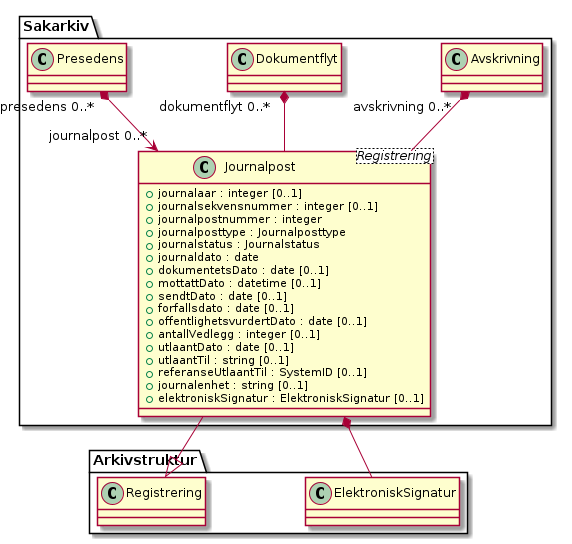

The diagram above was rendered by PlantUML. Its source (embedded in the PNG):
@startuml
skinparam nodesep 100
class Sakarkiv.Journalpost <Registrering> {
  +journalaar : integer [0..1]
  +journalsekvensnummer : integer [0..1]
  +journalpostnummer : integer
  +journalposttype : Journalposttype
  +journalstatus : Journalstatus
  +journaldato : date
  +dokumentetsDato : date [0..1]
  +mottattDato : datetime [0..1]
  +sendtDato : date [0..1]
  +forfallsdato : date [0..1]
  +offentlighetsvurdertDato : date [0..1]
  +antallVedlegg : integer [0..1]
  +utlaantDato : date [0..1]
  +utlaantTil : string [0..1]
  +referanseUtlaantTil : SystemID [0..1]
  +journalenhet : string [0..1]
  +elektroniskSignatur : ElektroniskSignatur [0..1]
}
Sakarkiv.Avskrivning "avskrivning 0..*" *-- Sakarkiv.Journalpost
Sakarkiv.Dokumentflyt "dokumentflyt 0..*" *-- Sakarkiv.Journalpost
Sakarkiv.Journalpost *-- Arkivstruktur.ElektroniskSignatur
Sakarkiv.Presedens "presedens 0..*" *--> "journalpost 0..*" Sakarkiv.Journalpost
Arkivstruktur.Registrering <|-- Sakarkiv.Journalpost
@enduml